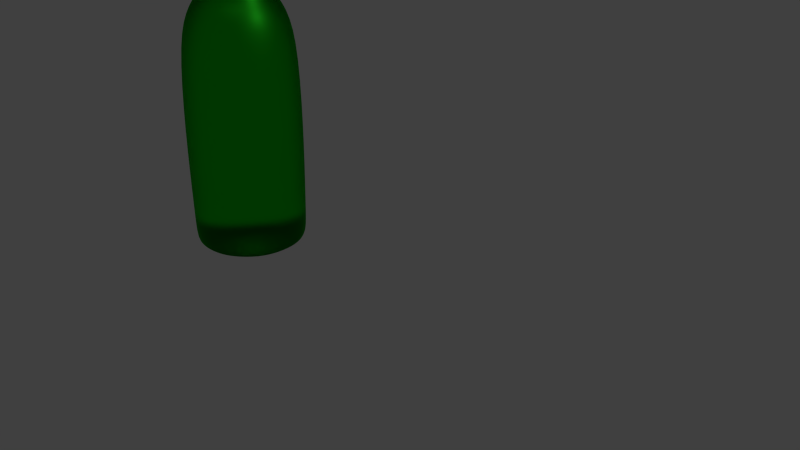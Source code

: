 # Source: beer_bottle.blend  (saved by Blender 4.0.36; exported with 4.5.12 LTS)
import bpy
from mathutils import Matrix  # noqa: F401  (used for matrix-valued properties, if any)

bpy.ops.wm.read_factory_settings(use_empty=True)
scene = bpy.context.scene
scene.name = 'Scene'

# ---- collections
col_collection_1 = bpy.data.collections.new('Collection 1'); scene.collection.children.link(col_collection_1)

# ---- materials (node trees are filled in below, after node groups)
mat_material = bpy.data.materials.new('Material')
mat_material.alpha_threshold = 0.0
mat_material.roughness = 0.5
mat_material.line_color = (0.0, 0.0, 0.0, 1.0)

# ---- material node trees
mat_material.use_nodes = True; mat_material.node_tree.nodes.clear()
_N = mat_material.node_tree.nodes; _L = mat_material.node_tree.links
n0 = _N.new('ShaderNodeBsdfGlass'); n0.name = 'Glass BSDF'; n0.location = (-155, 387)
n0.distribution = 'BECKMANN'
n0.inputs[0].default_value = (0.02751, 0.8, 0.02745, 1.0)
n0.inputs[1].default_value = 0.3515
n0.inputs[2].default_value = 0.7
n1 = _N.new('ShaderNodeAddShader'); n1.name = 'Add Shader'; n1.location = (228, 388)
n2 = _N.new('ShaderNodeOutputMaterial'); n2.name = 'Material Output'; n2.location = (531, 394)
n3 = _N.new('ShaderNodeBsdfAnisotropic'); n3.name = 'Glossy BSDF'; n3.location = (58, 252)
n3.width = 120
n3.distribution = 'BECKMANN'
n3.inputs[0].default_value = (0.004262, 0.09824, 0.003394, 1.0)
n3.inputs[1].default_value = 0.49
_L.new(n3.outputs[0], n1.inputs[1])
_L.new(n0.outputs[0], n1.inputs[0])
_L.new(n1.outputs[0], n2.inputs[0])
n2.is_active_output = True

# ---- world
world_world = bpy.data.worlds.new('World'); scene.world = world_world
world_world.color = (0.05088, 0.05088, 0.05088)
world_world.use_sun_shadow = False
world_world.sun_shadow_jitter_overblur = 0.0
world_world.cycles.sampling_method = 'MANUAL'
world_world.cycles.sample_map_resolution = 256

# ---- cameras
cam_camera = bpy.data.cameras.new('Camera')
cam_camera.clip_end = 100.0
cam_camera.lens = 35.0
cam_camera.sensor_width = 32.0
cam_camera.sensor_height = 18.0
cam_camera.ortho_scale = 7.314
cam_camera.dof.focus_distance = 0.0

# ---- lights
light_sun = bpy.data.lights.new('Sun', 'SUN')
light_sun.transmission_factor = 0.0
light_sun.angle = 0.1993
light_sun.energy = 1.0
light_sun.shadow_buffer_clip_start = 0.5
light_sun.shadow_soft_size = 0.1
light_sun.shadow_cascade_max_distance = 1000.0
light_sun.cycles.use_multiple_importance_sampling = False
light_area = bpy.data.lights.new('Area', 'AREA')
light_area.transmission_factor = 0.0
light_area.energy = 78.54
light_area.shadow_buffer_clip_start = 0.5
light_area.shadow_soft_size = 0.1
light_area.shadow_maximum_resolution = 0.006
light_area.use_absolute_resolution = True
light_area.size = 0.1
light_area.size_y = 0.1
light_area.cycles.use_multiple_importance_sampling = False
light_lamp = bpy.data.lights.new('Lamp', 'POINT')
light_lamp.transmission_factor = 0.0
light_lamp.cutoff_distance = 30.0
light_lamp.use_soft_falloff = False
light_lamp.energy = 100.0
light_lamp.shadow_buffer_clip_start = 1.001
light_lamp.shadow_soft_size = 0.1
light_lamp.shadow_maximum_resolution = 0.006
light_lamp.use_absolute_resolution = True
light_lamp.cycles.use_multiple_importance_sampling = False

# ---- meshes
me_circle = bpy.data.meshes.new('Circle')
me_circle.from_pydata([(0.0, 1.0, 7.603), (-0.7071, 0.7071, 7.603), (-1.0, -4.371e-08, 7.603), (-0.7071, -0.7071, 7.603), (8.742e-08, -1.0, 7.603), (0.7071, -0.7071, 7.603), (1.0, 1.192e-08, 7.603), (0.7071, 0.7071, 7.603), (-8.044e-09, 1.197, 6.439), (-0.8468, 0.8468, 6.439), (-1.197, -5.156e-08, 6.439), (-0.8468, -0.8468, 6.439), (9.664e-08, -1.197, 6.439), (0.8468, -0.8468, 6.439), (1.197, 1.506e-08, 6.439), (0.8468, 0.8468, 6.439), (-2.68e-09, 1.009, 6.439), (-0.7132, 0.7132, 6.439), (-1.009, -4.415e-08, 6.439), (-0.7132, -0.7132, 6.439), (8.55e-08, -1.009, 6.439), (0.7132, -0.7132, 6.439), (1.009, 1.197e-08, 6.439), (0.7132, 0.7132, 6.439), (-4.542e-09, 1.058, 2.068), (-0.7483, 0.7483, 2.068), (-1.058, -4.603e-08, 2.068), (-0.7483, -0.7483, 2.068), (8.798e-08, -1.058, 2.068), (0.7483, -0.7483, 2.068), (1.058, 1.285e-08, 2.068), (0.7483, 0.7483, 2.068), (1.009, 1.197e-08, 5.869), (0.7132, 0.7132, 5.869), (-0.7132, 0.7132, 5.869), (-1.009, -4.415e-08, 5.869), (0.7132, -0.7132, 5.869), (-2.68e-09, 1.009, 5.869), (8.55e-08, -1.009, 5.869), (-0.7132, -0.7132, 5.869), (-4.011e-08, 2.343, 2.068), (-1.657, 1.657, 2.068), (-2.343, -9.713e-08, 2.068), (-1.657, -1.657, 2.068), (1.647e-07, -2.343, 2.068), (1.657, -1.657, 2.068), (2.343, 3.321e-08, 2.068), (1.657, 1.657, 2.068), (-3.658e-08, 2.233, -6.583), (-1.579, 1.579, -6.583), (-2.233, -9.285e-08, -6.583), (-1.579, -1.579, -6.583), (1.586e-07, -2.233, -6.583), (1.579, -1.579, -6.583), (2.233, 3.138e-08, -6.583), (1.579, 1.579, -6.583), (-3.658e-08, 2.233, -6.583), (-1.579, 1.579, -6.583), (-2.233, -9.285e-08, -6.583), (-1.579, -1.579, -6.583), (1.586e-07, -2.233, -6.583), (1.579, -1.579, -6.583), (2.233, 3.138e-08, -6.583), (1.579, 1.579, -6.583), (2.98e-08, 0.0, -5.705), (1.408e-08, 0.6543, 7.603), (-0.4627, 0.4627, 7.603), (-0.6543, -2.998e-08, 7.603), (-0.4627, -0.4627, 7.603), (7.128e-08, -0.6543, 7.603), (0.4627, -0.4627, 7.603), (0.6543, 6.429e-09, 7.603), (0.4627, 0.4627, 7.603), (-0.01139, 0.7667, 7.398), (-0.5872, 0.5282, 7.398), (-0.8257, -0.04766, 7.398), (-0.5872, -0.6235, 7.398), (-0.01139, -0.862, 7.398), (0.5644, -0.6235, 7.398), (0.8029, -0.04766, 7.398), (0.5644, 0.5282, 7.398)], [], [(4, 5, 13, 12), (3, 4, 12, 11), (7, 0, 8, 15), (2, 3, 11, 10), (6, 7, 15, 14), (1, 2, 10, 9), (5, 6, 14, 13), (0, 1, 9, 8), (15, 8, 16, 23), (10, 11, 19, 18), (14, 15, 23, 22), (9, 10, 18, 17), (13, 14, 22, 21), (8, 9, 17, 16), (12, 13, 21, 20), (11, 12, 20, 19), (32, 33, 31, 30), (34, 35, 26, 25), (36, 32, 30, 29), (37, 34, 25, 24), (38, 36, 29, 28), (39, 38, 28, 27), (33, 37, 24, 31), (35, 39, 27, 26), (22, 23, 33, 32), (17, 18, 35, 34), (21, 22, 32, 36), (16, 17, 34, 37), (20, 21, 36, 38), (19, 20, 38, 39), (23, 16, 37, 33), (18, 19, 39, 35), (31, 24, 40, 47), (26, 27, 43, 42), (30, 31, 47, 46), (25, 26, 42, 41), (29, 30, 46, 45), (24, 25, 41, 40), (28, 29, 45, 44), (27, 28, 44, 43), (45, 46, 54, 53), (40, 41, 49, 48), (44, 45, 53, 52), (43, 44, 52, 51), (47, 40, 48, 55), (42, 43, 51, 50), (46, 47, 55, 54), (41, 42, 50, 49), (52, 53, 61, 60), (51, 52, 60, 59), (55, 48, 56, 63), (50, 51, 59, 58), (54, 55, 63, 62), (49, 50, 58, 57), (53, 54, 62, 61), (48, 49, 57, 56), (59, 60, 64), (63, 56, 64), (58, 59, 64), (62, 63, 64), (57, 58, 64), (61, 62, 64), (56, 57, 64), (60, 61, 64), (5, 4, 69, 70), (4, 3, 68, 69), (0, 7, 72, 65), (3, 2, 67, 68), (7, 6, 71, 72), (2, 1, 66, 67), (6, 5, 70, 71), (1, 0, 65, 66), (70, 69, 77, 78), (69, 68, 76, 77), (65, 72, 80, 73), (68, 67, 75, 76), (72, 71, 79, 80), (67, 66, 74, 75), (71, 70, 78, 79), (66, 65, 73, 74)])
me_circle.polygons.foreach_set('use_smooth', [True] * 80)
me_circle.materials.append(mat_material)
me_circle.use_remesh_preserve_volume = False
me_circle.use_remesh_preserve_attributes = False
me_circle.use_mirror_vertex_groups = False
me_circle.update()

# ---- objects
ob_sun = bpy.data.objects.new('Sun', light_sun)
ob_area = bpy.data.objects.new('Area', light_area)
ob_circle = bpy.data.objects.new('Circle', me_circle)
ob_lamp = bpy.data.objects.new('Lamp', light_lamp)
ob_camera = bpy.data.objects.new('Camera', cam_camera)

# ---- transforms, parenting, visibility, modifiers, constraints
ob_sun.location = (-2.564, 0.3509, 3.673)
ob_sun.lineart.crease_threshold = 0.0
ob_area.location = (-2.564, 0.3509, 2.887)
ob_area.lineart.crease_threshold = 0.0
ob_circle.location = (0.371, -0.1572, 2.748)
ob_circle.scale = (0.2418, 0.2418, 0.2418)
ob_circle.lineart.crease_threshold = 0.0
_m = ob_circle.modifiers.new('Subsurf', 'SUBSURF')
_m.uv_smooth = 'PRESERVE_CORNERS'
_m.levels = 3
_m.render_levels = 3
_m.show_only_control_edges = False
ob_lamp.location = (4.076, 1.005, 5.904)
ob_lamp.rotation_euler = (0.6503, 0.05522, 1.866)
ob_lamp.lock_rotations_4d = False
ob_lamp.empty_display_type = 'ARROWS'
ob_lamp.color = (0.0, 0.0, 0.0, 0.0)
ob_lamp.lineart.crease_threshold = 0.0
ob_camera.location = (6.333, -4.017, 4.984)
ob_camera.rotation_euler = (1.081, -0.01567, 0.815)
ob_camera.lock_rotations_4d = False
ob_camera.empty_display_type = 'ARROWS'
ob_camera.color = (0.0, 0.0, 0.0, 0.0)
ob_camera.display_type = 'WIRE'
ob_camera.lineart.crease_threshold = 0.0

# ---- collection membership
col_collection_1.objects.link(ob_sun)
col_collection_1.objects.link(ob_area)
col_collection_1.objects.link(ob_circle)
col_collection_1.objects.link(ob_lamp)
col_collection_1.objects.link(ob_camera)

# ---- scene / render settings (as saved in the file)
scene.camera = ob_camera
scene.frame_start = 1; scene.frame_end = 250; scene.frame_set(1)
scene.render.engine = 'CYCLES'
scene.render.resolution_percentage = 50
scene.render.dither_intensity = 0.0
scene.cycles.use_denoising = False
scene.cycles.samples = 60
scene.cycles.sampling_pattern = 'TABULATED_SOBOL'
scene.cycles.light_sampling_threshold = 0.0
scene.cycles.use_adaptive_sampling = False
scene.cycles.use_light_tree = False
scene.cycles.caustics_reflective = False
scene.cycles.caustics_refractive = False
scene.cycles.blur_glossy = 0.12
scene.cycles.max_bounces = 18
scene.cycles.diffuse_bounces = 9
scene.cycles.glossy_bounces = 0
scene.cycles.transmission_bounces = 128
scene.cycles.transparent_max_bounces = 4
scene.cycles.pixel_filter_type = 'GAUSSIAN'
scene.cycles.sample_clamp_direct = 5.0
scene.cycles.sample_clamp_indirect = 0.0
scene.view_settings.view_transform = 'Standard'
bpy.context.view_layer.update()
